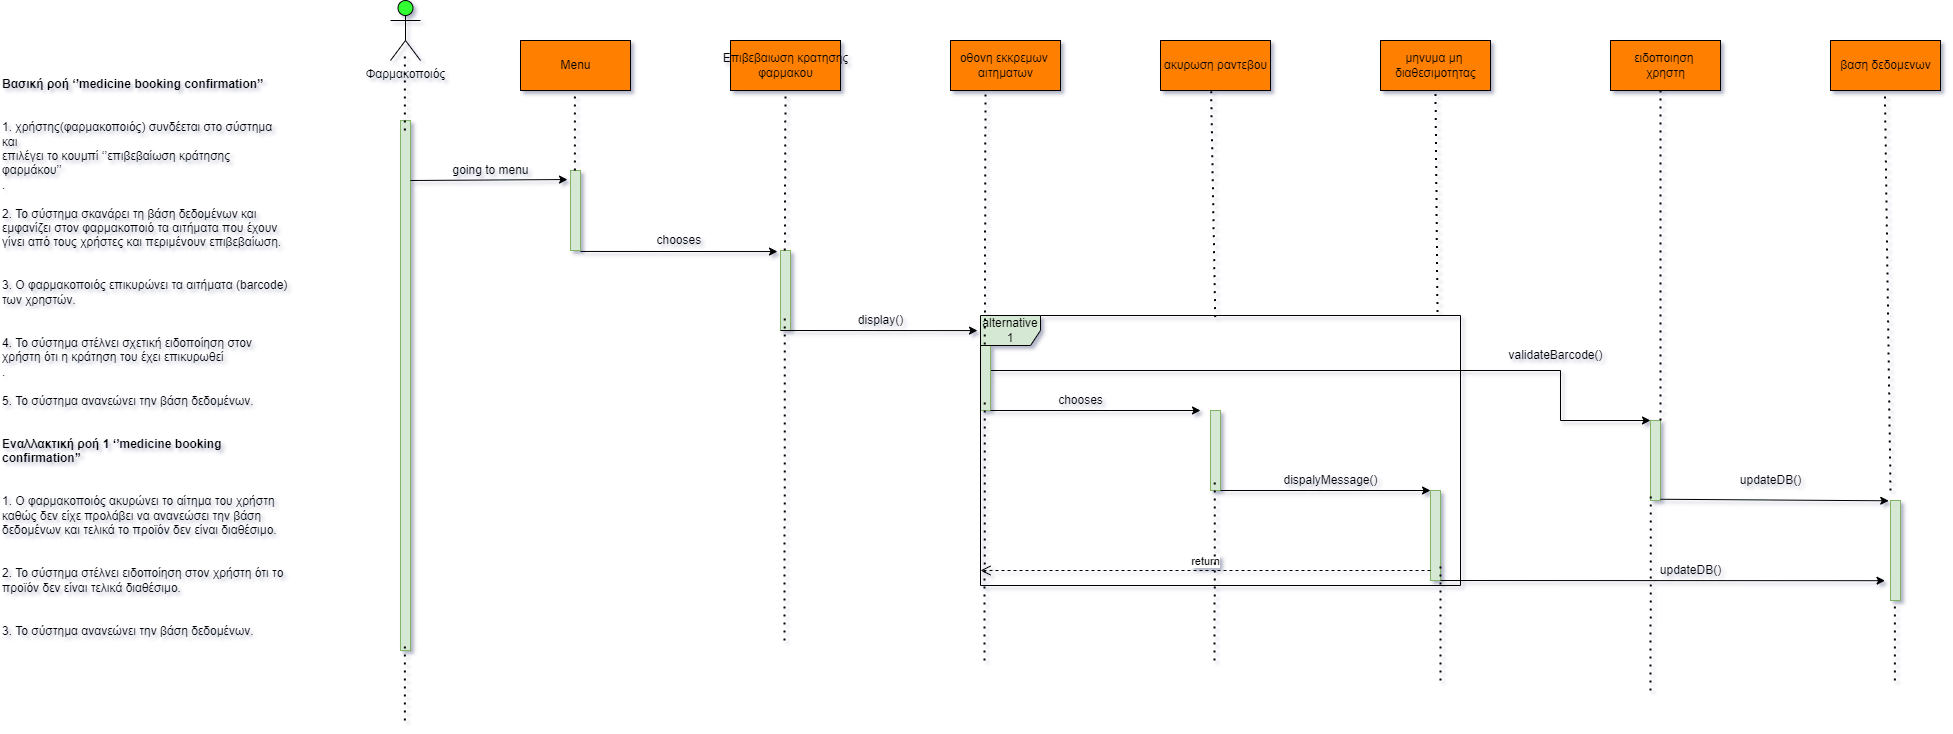

The diagram above was exported from draw.io. Its source (the exported page's mxGraphModel, read from the mxfile embedded in the PNG):
<mxGraphModel dx="2748" dy="1071" grid="1" gridSize="10" guides="1" tooltips="1" connect="1" arrows="1" fold="1" page="1" pageScale="1" pageWidth="850" pageHeight="1100" math="0" shadow="0">
  <root>
    <mxCell id="0" />
    <mxCell id="1" parent="0" />
    <mxCell id="TQNQJQutItYNud-zlMfT-1" value="&lt;b&gt;Βασική ροή ‘’medicine booking confirmation’’&lt;br/&gt;&lt;br&gt;&lt;/b&gt;&lt;br&gt;1.&#09;χρήστης(φαρμακοποιός) συνδέεται στο σύστημα και &lt;br&gt;επιλέγει το κουμπί ‘’επιβεβαίωση κράτησης φαρμάκου’’&lt;br&gt;.&lt;br/&gt;&lt;br&gt;2.&#09;To σύστημα σκανάρει τη βάση δεδομένων και εμφανίζει στον φαρμακοποιό τα αιτήματα που έχουν γίνει από τους χρήστες και περιμένουν επιβεβαίωση.&lt;br/&gt;&lt;br&gt;&lt;br&gt;3.&#09;Ο φαρμακοποιός επικυρώνει τα αιτήματα (barcode) των χρηστών.&lt;br/&gt;&lt;br&gt;&lt;br&gt;4.&#09;Το σύστημα στέλνει σχετική ειδοποίηση στον χρήστη ότι η κράτηση του έχει επικυρωθεί&lt;br&gt;.&lt;br/&gt;&lt;br&gt;5.&#09;Το σύστημα ανανεώνει την βάση δεδομένων.&lt;br/&gt;&lt;br&gt;&lt;br&gt;&lt;b&gt;Εναλλακτική ροή 1 ‘’medicine booking confirmation’’&lt;br/&gt;&lt;br&gt;&lt;/b&gt;&lt;br&gt;1.&#09;Ο φαρμακοποιός ακυρώνει το αίτημα του χρήστη καθώς δεν είχε προλάβει να ανανεώσει την βάση δεδομένων και τελικά το προϊόν δεν είναι διαθέσιμο.&lt;br/&gt;&lt;br&gt;&lt;br&gt;2.&#09;Το σύστημα στέλνει ειδοποίηση στον χρήστη ότι το προϊόν δεν είναι τελικά διαθέσιμο.&lt;br/&gt;&lt;br&gt;&lt;br&gt;3.&#09;Το σύστημα ανανεώνει την βάση δεδομένων." style="text;whiteSpace=wrap;html=1;" vertex="1" parent="1">
      <mxGeometry x="-80" y="90" width="290" height="570" as="geometry" />
    </mxCell>
    <mxCell id="TQNQJQutItYNud-zlMfT-3" value="Φαρμακοποιός" style="shape=umlActor;verticalLabelPosition=bottom;verticalAlign=top;html=1;outlineConnect=0;fillColor=#33FF33;" vertex="1" parent="1">
      <mxGeometry x="310" y="20" width="30" height="60" as="geometry" />
    </mxCell>
    <mxCell id="TQNQJQutItYNud-zlMfT-4" value="" style="html=1;points=[];perimeter=orthogonalPerimeter;fillColor=#d5e8d4;strokeColor=#82b366;" vertex="1" parent="1">
      <mxGeometry x="320" y="140" width="10" height="530" as="geometry" />
    </mxCell>
    <mxCell id="TQNQJQutItYNud-zlMfT-5" value="Επιβεβαιωση κρατησης&lt;br&gt;φαρμακου&lt;br&gt;" style="html=1;fillColor=#FF8000;" vertex="1" parent="1">
      <mxGeometry x="650" y="60" width="110" height="50" as="geometry" />
    </mxCell>
    <mxCell id="TQNQJQutItYNud-zlMfT-6" value="Menu" style="html=1;fillColor=#FF8000;" vertex="1" parent="1">
      <mxGeometry x="440" y="60" width="110" height="50" as="geometry" />
    </mxCell>
    <mxCell id="TQNQJQutItYNud-zlMfT-9" value="" style="html=1;points=[];perimeter=orthogonalPerimeter;fillColor=#d5e8d4;strokeColor=#82b366;" vertex="1" parent="1">
      <mxGeometry x="490" y="190" width="10" height="80" as="geometry" />
    </mxCell>
    <mxCell id="TQNQJQutItYNud-zlMfT-10" value="" style="endArrow=classic;html=1;rounded=0;entryX=-0.3;entryY=0.113;entryDx=0;entryDy=0;entryPerimeter=0;" edge="1" parent="1" target="TQNQJQutItYNud-zlMfT-9">
      <mxGeometry width="50" height="50" relative="1" as="geometry">
        <mxPoint x="330" y="200" as="sourcePoint" />
        <mxPoint x="380" y="150" as="targetPoint" />
      </mxGeometry>
    </mxCell>
    <mxCell id="TQNQJQutItYNud-zlMfT-11" value="going to menu" style="text;html=1;align=center;verticalAlign=middle;resizable=0;points=[];autosize=1;strokeColor=none;fillColor=none;" vertex="1" parent="1">
      <mxGeometry x="365" y="180" width="90" height="20" as="geometry" />
    </mxCell>
    <mxCell id="TQNQJQutItYNud-zlMfT-12" value="" style="html=1;points=[];perimeter=orthogonalPerimeter;fillColor=#d5e8d4;strokeColor=#82b366;" vertex="1" parent="1">
      <mxGeometry x="700" y="270" width="10" height="80" as="geometry" />
    </mxCell>
    <mxCell id="TQNQJQutItYNud-zlMfT-14" value="" style="endArrow=classic;html=1;rounded=0;entryX=-0.3;entryY=0.013;entryDx=0;entryDy=0;entryPerimeter=0;" edge="1" parent="1" target="TQNQJQutItYNud-zlMfT-12">
      <mxGeometry width="50" height="50" relative="1" as="geometry">
        <mxPoint x="500" y="270.96" as="sourcePoint" />
        <mxPoint x="657" y="269.99999999999994" as="targetPoint" />
      </mxGeometry>
    </mxCell>
    <mxCell id="TQNQJQutItYNud-zlMfT-15" value="chooses&amp;nbsp;" style="text;html=1;align=center;verticalAlign=middle;resizable=0;points=[];autosize=1;strokeColor=none;fillColor=none;" vertex="1" parent="1">
      <mxGeometry x="570" y="250" width="60" height="20" as="geometry" />
    </mxCell>
    <mxCell id="TQNQJQutItYNud-zlMfT-16" value="οθονη εκκρεμων&amp;nbsp;&lt;br&gt;αιτηματων" style="html=1;fillColor=#FF8000;" vertex="1" parent="1">
      <mxGeometry x="870" y="60" width="110" height="50" as="geometry" />
    </mxCell>
    <mxCell id="TQNQJQutItYNud-zlMfT-17" value="" style="endArrow=classic;html=1;rounded=0;entryX=-0.3;entryY=0.013;entryDx=0;entryDy=0;entryPerimeter=0;" edge="1" parent="1">
      <mxGeometry width="50" height="50" relative="1" as="geometry">
        <mxPoint x="700" y="350.00000000000006" as="sourcePoint" />
        <mxPoint x="897" y="350.08" as="targetPoint" />
      </mxGeometry>
    </mxCell>
    <mxCell id="TQNQJQutItYNud-zlMfT-34" style="edgeStyle=orthogonalEdgeStyle;rounded=0;orthogonalLoop=1;jettySize=auto;html=1;" edge="1" parent="1" source="TQNQJQutItYNud-zlMfT-18" target="TQNQJQutItYNud-zlMfT-35">
      <mxGeometry relative="1" as="geometry">
        <mxPoint x="1580" y="389.9999999999998" as="targetPoint" />
        <Array as="points">
          <mxPoint x="1480" y="390" />
          <mxPoint x="1480" y="440" />
        </Array>
      </mxGeometry>
    </mxCell>
    <mxCell id="TQNQJQutItYNud-zlMfT-18" value="" style="html=1;points=[];perimeter=orthogonalPerimeter;fillColor=#d5e8d4;strokeColor=#82b366;" vertex="1" parent="1">
      <mxGeometry x="900" y="350" width="10" height="80" as="geometry" />
    </mxCell>
    <mxCell id="TQNQJQutItYNud-zlMfT-19" value="display()" style="text;html=1;align=center;verticalAlign=middle;resizable=0;points=[];autosize=1;strokeColor=none;fillColor=none;" vertex="1" parent="1">
      <mxGeometry x="770" y="330" width="60" height="20" as="geometry" />
    </mxCell>
    <mxCell id="TQNQJQutItYNud-zlMfT-20" value="ακυρωση ραντεβου" style="html=1;fillColor=#FF8000;" vertex="1" parent="1">
      <mxGeometry x="1080" y="60" width="110" height="50" as="geometry" />
    </mxCell>
    <mxCell id="TQNQJQutItYNud-zlMfT-21" value="" style="html=1;points=[];perimeter=orthogonalPerimeter;fillColor=#d5e8d4;strokeColor=#82b366;" vertex="1" parent="1">
      <mxGeometry x="1130" y="430" width="10" height="80" as="geometry" />
    </mxCell>
    <mxCell id="TQNQJQutItYNud-zlMfT-22" value="" style="endArrow=classic;html=1;rounded=0;" edge="1" parent="1">
      <mxGeometry width="50" height="50" relative="1" as="geometry">
        <mxPoint x="910" y="430" as="sourcePoint" />
        <mxPoint x="1120" y="430" as="targetPoint" />
      </mxGeometry>
    </mxCell>
    <mxCell id="TQNQJQutItYNud-zlMfT-23" value="μηνυμα μη&amp;nbsp;&lt;br&gt;διαθεσιμοτητας" style="html=1;fillColor=#FF8000;" vertex="1" parent="1">
      <mxGeometry x="1300" y="60" width="110" height="50" as="geometry" />
    </mxCell>
    <mxCell id="TQNQJQutItYNud-zlMfT-24" value="ειδοποιηση&amp;nbsp;&lt;br&gt;χρηστη" style="html=1;fillColor=#FF8000;" vertex="1" parent="1">
      <mxGeometry x="1530" y="60" width="110" height="50" as="geometry" />
    </mxCell>
    <mxCell id="TQNQJQutItYNud-zlMfT-25" value="βαση δεδομενων" style="html=1;fillColor=#FF8000;" vertex="1" parent="1">
      <mxGeometry x="1750" y="60" width="110" height="50" as="geometry" />
    </mxCell>
    <mxCell id="TQNQJQutItYNud-zlMfT-26" value="alternative 1" style="shape=umlFrame;whiteSpace=wrap;html=1;fillColor=#d5e8d4;strokeColor=#000000;" vertex="1" parent="1">
      <mxGeometry x="900" y="335" width="480" height="270" as="geometry" />
    </mxCell>
    <mxCell id="TQNQJQutItYNud-zlMfT-27" value="" style="html=1;points=[];perimeter=orthogonalPerimeter;fillColor=#d5e8d4;strokeColor=#82b366;" vertex="1" parent="1">
      <mxGeometry x="1350" y="510" width="10" height="90" as="geometry" />
    </mxCell>
    <mxCell id="TQNQJQutItYNud-zlMfT-28" value="" style="endArrow=classic;html=1;rounded=0;" edge="1" parent="1">
      <mxGeometry width="50" height="50" relative="1" as="geometry">
        <mxPoint x="1140" y="509.9999999999998" as="sourcePoint" />
        <mxPoint x="1350" y="509.9999999999998" as="targetPoint" />
      </mxGeometry>
    </mxCell>
    <mxCell id="TQNQJQutItYNud-zlMfT-29" value="chooses" style="text;html=1;align=center;verticalAlign=middle;resizable=0;points=[];autosize=1;strokeColor=none;fillColor=none;" vertex="1" parent="1">
      <mxGeometry x="970" y="410" width="60" height="20" as="geometry" />
    </mxCell>
    <mxCell id="TQNQJQutItYNud-zlMfT-30" value="dispalyMessage()" style="text;html=1;align=center;verticalAlign=middle;resizable=0;points=[];autosize=1;strokeColor=none;fillColor=none;" vertex="1" parent="1">
      <mxGeometry x="1195" y="490" width="110" height="20" as="geometry" />
    </mxCell>
    <mxCell id="TQNQJQutItYNud-zlMfT-35" value="" style="html=1;points=[];perimeter=orthogonalPerimeter;fillColor=#d5e8d4;strokeColor=#82b366;" vertex="1" parent="1">
      <mxGeometry x="1570" y="440" width="10" height="80" as="geometry" />
    </mxCell>
    <mxCell id="TQNQJQutItYNud-zlMfT-36" value="validateBarcode()" style="text;html=1;align=center;verticalAlign=middle;resizable=0;points=[];autosize=1;strokeColor=none;fillColor=none;" vertex="1" parent="1">
      <mxGeometry x="1420" y="365" width="110" height="20" as="geometry" />
    </mxCell>
    <mxCell id="TQNQJQutItYNud-zlMfT-37" value="" style="html=1;points=[];perimeter=orthogonalPerimeter;fillColor=#d5e8d4;strokeColor=#82b366;" vertex="1" parent="1">
      <mxGeometry x="1810" y="520" width="10" height="100" as="geometry" />
    </mxCell>
    <mxCell id="TQNQJQutItYNud-zlMfT-39" value="" style="endArrow=classic;html=1;rounded=0;entryX=-0.175;entryY=0.003;entryDx=0;entryDy=0;entryPerimeter=0;" edge="1" parent="1" target="TQNQJQutItYNud-zlMfT-37">
      <mxGeometry width="50" height="50" relative="1" as="geometry">
        <mxPoint x="1580" y="518.7499999999998" as="sourcePoint" />
        <mxPoint x="1777" y="518.8299999999999" as="targetPoint" />
      </mxGeometry>
    </mxCell>
    <mxCell id="TQNQJQutItYNud-zlMfT-40" value="updateDB()" style="text;html=1;align=center;verticalAlign=middle;resizable=0;points=[];autosize=1;strokeColor=none;fillColor=none;" vertex="1" parent="1">
      <mxGeometry x="1650" y="490" width="80" height="20" as="geometry" />
    </mxCell>
    <mxCell id="TQNQJQutItYNud-zlMfT-41" value="" style="endArrow=classic;html=1;rounded=0;entryX=-0.55;entryY=0.802;entryDx=0;entryDy=0;entryPerimeter=0;" edge="1" parent="1" target="TQNQJQutItYNud-zlMfT-37">
      <mxGeometry width="50" height="50" relative="1" as="geometry">
        <mxPoint x="1360" y="599.9999999999998" as="sourcePoint" />
        <mxPoint x="1570" y="599.9999999999998" as="targetPoint" />
      </mxGeometry>
    </mxCell>
    <mxCell id="TQNQJQutItYNud-zlMfT-42" value="updateDB()" style="text;html=1;align=center;verticalAlign=middle;resizable=0;points=[];autosize=1;strokeColor=none;fillColor=none;" vertex="1" parent="1">
      <mxGeometry x="1570" y="580" width="80" height="20" as="geometry" />
    </mxCell>
    <mxCell id="TQNQJQutItYNud-zlMfT-45" value="" style="endArrow=none;dashed=1;html=1;dashPattern=1 3;strokeWidth=2;rounded=0;" edge="1" parent="1">
      <mxGeometry width="50" height="50" relative="1" as="geometry">
        <mxPoint x="494.38" y="190" as="sourcePoint" />
        <mxPoint x="494.38" y="110" as="targetPoint" />
      </mxGeometry>
    </mxCell>
    <mxCell id="TQNQJQutItYNud-zlMfT-46" value="" style="endArrow=none;dashed=1;html=1;dashPattern=1 3;strokeWidth=2;rounded=0;" edge="1" parent="1">
      <mxGeometry width="50" height="50" relative="1" as="geometry">
        <mxPoint x="904" y="680" as="sourcePoint" />
        <mxPoint x="904.3700000000006" y="420" as="targetPoint" />
      </mxGeometry>
    </mxCell>
    <mxCell id="TQNQJQutItYNud-zlMfT-47" value="return" style="html=1;verticalAlign=bottom;endArrow=open;dashed=1;endSize=8;rounded=0;" edge="1" parent="1">
      <mxGeometry relative="1" as="geometry">
        <mxPoint x="1350" y="590" as="sourcePoint" />
        <mxPoint x="900" y="590" as="targetPoint" />
      </mxGeometry>
    </mxCell>
    <mxCell id="TQNQJQutItYNud-zlMfT-49" value="" style="endArrow=none;dashed=1;html=1;dashPattern=1 3;strokeWidth=2;rounded=0;entryX=0.5;entryY=1;entryDx=0;entryDy=0;" edge="1" parent="1" target="TQNQJQutItYNud-zlMfT-5">
      <mxGeometry width="50" height="50" relative="1" as="geometry">
        <mxPoint x="704.3700000000006" y="270" as="sourcePoint" />
        <mxPoint x="704.3700000000006" y="190" as="targetPoint" />
      </mxGeometry>
    </mxCell>
    <mxCell id="TQNQJQutItYNud-zlMfT-50" value="" style="endArrow=none;dashed=1;html=1;dashPattern=1 3;strokeWidth=2;rounded=0;entryX=0.5;entryY=1;entryDx=0;entryDy=0;exitX=0.009;exitY=0.107;exitDx=0;exitDy=0;exitPerimeter=0;" edge="1" parent="1" source="TQNQJQutItYNud-zlMfT-26">
      <mxGeometry width="50" height="50" relative="1" as="geometry">
        <mxPoint x="904.3700000000008" y="269.9999999999998" as="sourcePoint" />
        <mxPoint x="905" y="110" as="targetPoint" />
      </mxGeometry>
    </mxCell>
    <mxCell id="TQNQJQutItYNud-zlMfT-51" value="" style="endArrow=none;dashed=1;html=1;dashPattern=1 3;strokeWidth=2;rounded=0;entryX=0.5;entryY=1;entryDx=0;entryDy=0;exitX=0.489;exitY=0.006;exitDx=0;exitDy=0;exitPerimeter=0;" edge="1" parent="1" source="TQNQJQutItYNud-zlMfT-26">
      <mxGeometry width="50" height="50" relative="1" as="geometry">
        <mxPoint x="1130.000000000001" y="269.9999999999998" as="sourcePoint" />
        <mxPoint x="1130.63" y="110" as="targetPoint" />
      </mxGeometry>
    </mxCell>
    <mxCell id="TQNQJQutItYNud-zlMfT-52" value="" style="endArrow=none;dashed=1;html=1;dashPattern=1 3;strokeWidth=2;rounded=0;entryX=0.5;entryY=1;entryDx=0;entryDy=0;exitX=0.952;exitY=-0.013;exitDx=0;exitDy=0;exitPerimeter=0;" edge="1" parent="1" source="TQNQJQutItYNud-zlMfT-26">
      <mxGeometry width="50" height="50" relative="1" as="geometry">
        <mxPoint x="1354.3700000000008" y="269.9999999999998" as="sourcePoint" />
        <mxPoint x="1355" y="110" as="targetPoint" />
      </mxGeometry>
    </mxCell>
    <mxCell id="TQNQJQutItYNud-zlMfT-53" value="" style="endArrow=none;dashed=1;html=1;dashPattern=1 3;strokeWidth=2;rounded=0;entryX=0.5;entryY=1;entryDx=0;entryDy=0;" edge="1" parent="1" source="TQNQJQutItYNud-zlMfT-35">
      <mxGeometry width="50" height="50" relative="1" as="geometry">
        <mxPoint x="1584.0899999999997" y="334.9999999999999" as="sourcePoint" />
        <mxPoint x="1580.0000000000005" y="108.38" as="targetPoint" />
      </mxGeometry>
    </mxCell>
    <mxCell id="TQNQJQutItYNud-zlMfT-54" value="" style="endArrow=none;dashed=1;html=1;dashPattern=1 3;strokeWidth=2;rounded=0;entryX=0.5;entryY=1;entryDx=0;entryDy=0;" edge="1" parent="1">
      <mxGeometry width="50" height="50" relative="1" as="geometry">
        <mxPoint x="1810" y="510" as="sourcePoint" />
        <mxPoint x="1804.38" y="110.00000000000011" as="targetPoint" />
      </mxGeometry>
    </mxCell>
    <mxCell id="TQNQJQutItYNud-zlMfT-55" value="" style="endArrow=none;dashed=1;html=1;dashPattern=1 3;strokeWidth=2;rounded=0;" edge="1" parent="1">
      <mxGeometry width="50" height="50" relative="1" as="geometry">
        <mxPoint x="704" y="660" as="sourcePoint" />
        <mxPoint x="704.3700000000006" y="335" as="targetPoint" />
      </mxGeometry>
    </mxCell>
    <mxCell id="TQNQJQutItYNud-zlMfT-56" value="" style="endArrow=none;dashed=1;html=1;dashPattern=1 3;strokeWidth=2;rounded=0;" edge="1" parent="1">
      <mxGeometry width="50" height="50" relative="1" as="geometry">
        <mxPoint x="1134" y="680" as="sourcePoint" />
        <mxPoint x="1134.3700000000006" y="500" as="targetPoint" />
      </mxGeometry>
    </mxCell>
    <mxCell id="TQNQJQutItYNud-zlMfT-57" value="" style="endArrow=none;dashed=1;html=1;dashPattern=1 3;strokeWidth=2;rounded=0;" edge="1" parent="1">
      <mxGeometry width="50" height="50" relative="1" as="geometry">
        <mxPoint x="1360" y="700" as="sourcePoint" />
        <mxPoint x="1360.000000000001" y="580.0000000000002" as="targetPoint" />
      </mxGeometry>
    </mxCell>
    <mxCell id="TQNQJQutItYNud-zlMfT-58" value="" style="endArrow=none;dashed=1;html=1;dashPattern=1 3;strokeWidth=2;rounded=0;" edge="1" parent="1">
      <mxGeometry width="50" height="50" relative="1" as="geometry">
        <mxPoint x="1570" y="710" as="sourcePoint" />
        <mxPoint x="1570.3700000000008" y="509.9999999999998" as="targetPoint" />
      </mxGeometry>
    </mxCell>
    <mxCell id="TQNQJQutItYNud-zlMfT-59" value="" style="endArrow=none;dashed=1;html=1;dashPattern=1 3;strokeWidth=2;rounded=0;" edge="1" parent="1">
      <mxGeometry width="50" height="50" relative="1" as="geometry">
        <mxPoint x="1814.3700000000006" y="700" as="sourcePoint" />
        <mxPoint x="1814.3700000000006" y="620" as="targetPoint" />
      </mxGeometry>
    </mxCell>
    <mxCell id="TQNQJQutItYNud-zlMfT-60" value="" style="endArrow=none;dashed=1;html=1;dashPattern=1 3;strokeWidth=2;rounded=0;" edge="1" parent="1">
      <mxGeometry width="50" height="50" relative="1" as="geometry">
        <mxPoint x="324.3700000000006" y="150" as="sourcePoint" />
        <mxPoint x="324.3700000000006" y="70" as="targetPoint" />
      </mxGeometry>
    </mxCell>
    <mxCell id="TQNQJQutItYNud-zlMfT-61" value="" style="endArrow=none;dashed=1;html=1;dashPattern=1 3;strokeWidth=2;rounded=0;" edge="1" parent="1">
      <mxGeometry width="50" height="50" relative="1" as="geometry">
        <mxPoint x="324.3700000000006" y="740" as="sourcePoint" />
        <mxPoint x="324.3700000000006" y="660" as="targetPoint" />
      </mxGeometry>
    </mxCell>
  </root>
</mxGraphModel>